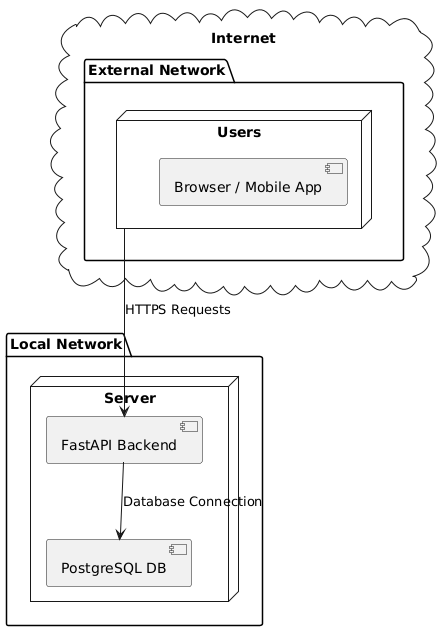

The diagram above was rendered by PlantUML. Its source (embedded in the PNG):
@startuml
cloud "Internet" {
    package "External Network" {
        node "Users" {
            [Browser / Mobile App]
        }
    }
}

package "Local Network" {
    node "Server" {
        [FastAPI Backend]
        [PostgreSQL DB]
    }
}

"Users" --> "FastAPI Backend" : "HTTPS Requests"
"FastAPI Backend" --> "PostgreSQL DB" : "Database Connection"
@enduml